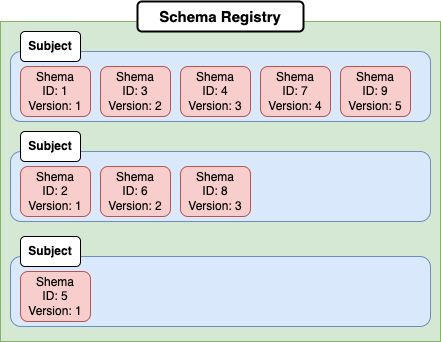

The diagram above was exported from draw.io. Its source (the exported page's mxGraphModel, read from the mxfile embedded in the PNG):
<mxGraphModel dx="1380" dy="769" grid="1" gridSize="10" guides="1" tooltips="1" connect="1" arrows="1" fold="1" page="1" pageScale="1" pageWidth="827" pageHeight="1169" math="0" shadow="0">
  <root>
    <mxCell id="0" />
    <mxCell id="1" parent="0" />
    <mxCell id="h4P84ILwOiUKBI2XBXFM-1" value="" style="rounded=0;whiteSpace=wrap;html=1;fillColor=#d5e8d4;strokeColor=#82b366;" vertex="1" parent="1">
      <mxGeometry x="200" y="280" width="440" height="320" as="geometry" />
    </mxCell>
    <mxCell id="h4P84ILwOiUKBI2XBXFM-2" value="" style="rounded=1;whiteSpace=wrap;html=1;fillColor=#dae8fc;strokeColor=#6c8ebf;" vertex="1" parent="1">
      <mxGeometry x="210" y="310" width="420" height="70" as="geometry" />
    </mxCell>
    <mxCell id="h4P84ILwOiUKBI2XBXFM-3" value="" style="rounded=1;whiteSpace=wrap;html=1;fillColor=#dae8fc;strokeColor=#6c8ebf;" vertex="1" parent="1">
      <mxGeometry x="210" y="410" width="420" height="70" as="geometry" />
    </mxCell>
    <mxCell id="h4P84ILwOiUKBI2XBXFM-5" value="Schema Registry" style="text;html=1;align=center;verticalAlign=middle;whiteSpace=wrap;rounded=1;fontStyle=1;fontSize=15;fillColor=default;strokeColor=default;strokeWidth=2;" vertex="1" parent="1">
      <mxGeometry x="337" y="260" width="166" height="30" as="geometry" />
    </mxCell>
    <mxCell id="h4P84ILwOiUKBI2XBXFM-6" value="Subject" style="text;html=1;strokeColor=default;fillColor=default;align=center;verticalAlign=middle;whiteSpace=wrap;rounded=1;fontSize=12;fontStyle=1" vertex="1" parent="1">
      <mxGeometry x="220" y="290" width="60" height="30" as="geometry" />
    </mxCell>
    <mxCell id="h4P84ILwOiUKBI2XBXFM-7" value="Subject" style="text;html=1;strokeColor=default;fillColor=default;align=center;verticalAlign=middle;whiteSpace=wrap;rounded=1;fontSize=12;fontStyle=1" vertex="1" parent="1">
      <mxGeometry x="220" y="390" width="60" height="30" as="geometry" />
    </mxCell>
    <mxCell id="h4P84ILwOiUKBI2XBXFM-9" value="Shema&lt;br&gt;ID: 1&lt;br&gt;Version: 1" style="rounded=1;whiteSpace=wrap;html=1;fontSize=12;strokeColor=#b85450;strokeWidth=1;fillColor=#f8cecc;" vertex="1" parent="1">
      <mxGeometry x="220" y="325" width="70" height="50" as="geometry" />
    </mxCell>
    <mxCell id="h4P84ILwOiUKBI2XBXFM-10" value="Shema&lt;br&gt;ID: 2&lt;br&gt;Version: 1" style="rounded=1;whiteSpace=wrap;html=1;fontSize=12;strokeColor=#b85450;strokeWidth=1;fillColor=#f8cecc;" vertex="1" parent="1">
      <mxGeometry x="220" y="425" width="70" height="50" as="geometry" />
    </mxCell>
    <mxCell id="h4P84ILwOiUKBI2XBXFM-11" value="" style="rounded=1;whiteSpace=wrap;html=1;fillColor=#dae8fc;strokeColor=#6c8ebf;" vertex="1" parent="1">
      <mxGeometry x="210" y="515" width="420" height="70" as="geometry" />
    </mxCell>
    <mxCell id="h4P84ILwOiUKBI2XBXFM-12" value="Subject" style="text;html=1;strokeColor=default;fillColor=default;align=center;verticalAlign=middle;whiteSpace=wrap;rounded=1;fontSize=12;fontStyle=1" vertex="1" parent="1">
      <mxGeometry x="220" y="495" width="60" height="30" as="geometry" />
    </mxCell>
    <mxCell id="h4P84ILwOiUKBI2XBXFM-13" value="Shema&lt;br&gt;ID: 5&lt;br&gt;Version: 1" style="rounded=1;whiteSpace=wrap;html=1;fontSize=12;strokeColor=#b85450;strokeWidth=1;fillColor=#f8cecc;" vertex="1" parent="1">
      <mxGeometry x="220" y="530" width="70" height="50" as="geometry" />
    </mxCell>
    <mxCell id="h4P84ILwOiUKBI2XBXFM-14" value="Shema&lt;br&gt;ID: 3&lt;br&gt;Version: 2" style="rounded=1;whiteSpace=wrap;html=1;fontSize=12;strokeColor=#b85450;strokeWidth=1;fillColor=#f8cecc;" vertex="1" parent="1">
      <mxGeometry x="300" y="325" width="70" height="50" as="geometry" />
    </mxCell>
    <mxCell id="h4P84ILwOiUKBI2XBXFM-15" value="Shema&lt;br&gt;ID: 4&lt;br&gt;Version: 3" style="rounded=1;whiteSpace=wrap;html=1;fontSize=12;strokeColor=#b85450;strokeWidth=1;fillColor=#f8cecc;" vertex="1" parent="1">
      <mxGeometry x="380" y="325" width="70" height="50" as="geometry" />
    </mxCell>
    <mxCell id="h4P84ILwOiUKBI2XBXFM-16" value="Shema&lt;br&gt;ID: 6&lt;br&gt;Version: 2" style="rounded=1;whiteSpace=wrap;html=1;fontSize=12;strokeColor=#b85450;strokeWidth=1;fillColor=#f8cecc;" vertex="1" parent="1">
      <mxGeometry x="300" y="425" width="70" height="50" as="geometry" />
    </mxCell>
    <mxCell id="h4P84ILwOiUKBI2XBXFM-17" value="Shema&lt;br&gt;ID: 7&lt;br&gt;Version: 4" style="rounded=1;whiteSpace=wrap;html=1;fontSize=12;strokeColor=#b85450;strokeWidth=1;fillColor=#f8cecc;" vertex="1" parent="1">
      <mxGeometry x="460" y="325" width="70" height="50" as="geometry" />
    </mxCell>
    <mxCell id="h4P84ILwOiUKBI2XBXFM-18" value="Shema&lt;br&gt;ID: 9&lt;br&gt;Version: 5" style="rounded=1;whiteSpace=wrap;html=1;fontSize=12;strokeColor=#b85450;strokeWidth=1;fillColor=#f8cecc;" vertex="1" parent="1">
      <mxGeometry x="540" y="325" width="70" height="50" as="geometry" />
    </mxCell>
    <mxCell id="h4P84ILwOiUKBI2XBXFM-19" value="Shema&lt;br&gt;ID: 8&lt;br&gt;Version: 3" style="rounded=1;whiteSpace=wrap;html=1;fontSize=12;strokeColor=#b85450;strokeWidth=1;fillColor=#f8cecc;" vertex="1" parent="1">
      <mxGeometry x="380" y="425" width="70" height="50" as="geometry" />
    </mxCell>
  </root>
</mxGraphModel>